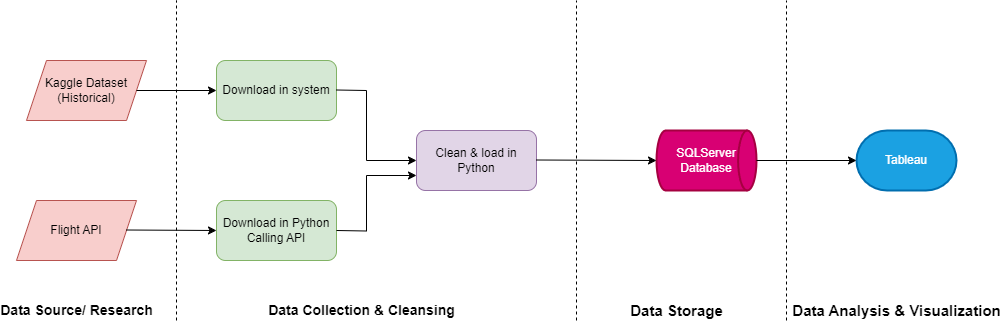

The diagram above was exported from draw.io. Its source (the exported page's mxGraphModel, read from the mxfile embedded in the PNG):
<mxGraphModel dx="1050" dy="566" grid="1" gridSize="10" guides="1" tooltips="1" connect="1" arrows="1" fold="1" page="1" pageScale="1" pageWidth="850" pageHeight="1100" math="0" shadow="0">
  <root>
    <mxCell id="0" />
    <mxCell id="1" parent="0" />
    <mxCell id="-xKs9iguvj0ZUvLBbUVy-1" value="Kaggle Dataset&lt;br&gt;(Historical)" style="shape=parallelogram;perimeter=parallelogramPerimeter;whiteSpace=wrap;html=1;fixedSize=1;fillColor=#f8cecc;strokeColor=#b85450;" vertex="1" parent="1">
      <mxGeometry x="90" y="100" width="120" height="60" as="geometry" />
    </mxCell>
    <mxCell id="-xKs9iguvj0ZUvLBbUVy-2" value="Flight API" style="shape=parallelogram;perimeter=parallelogramPerimeter;whiteSpace=wrap;html=1;fixedSize=1;fillColor=#f8cecc;strokeColor=#b85450;" vertex="1" parent="1">
      <mxGeometry x="80" y="240" width="120" height="60" as="geometry" />
    </mxCell>
    <mxCell id="-xKs9iguvj0ZUvLBbUVy-3" value="Download in system" style="rounded=1;whiteSpace=wrap;html=1;fillColor=#d5e8d4;strokeColor=#82b366;" vertex="1" parent="1">
      <mxGeometry x="280" y="100" width="120" height="60" as="geometry" />
    </mxCell>
    <mxCell id="-xKs9iguvj0ZUvLBbUVy-4" value="Download in Python Calling API" style="rounded=1;whiteSpace=wrap;html=1;fillColor=#d5e8d4;strokeColor=#82b366;" vertex="1" parent="1">
      <mxGeometry x="280" y="240" width="120" height="60" as="geometry" />
    </mxCell>
    <mxCell id="-xKs9iguvj0ZUvLBbUVy-5" value="Clean &amp;amp; load in Python" style="rounded=1;whiteSpace=wrap;html=1;fillColor=#e1d5e7;strokeColor=#9673a6;" vertex="1" parent="1">
      <mxGeometry x="480" y="170" width="120" height="60" as="geometry" />
    </mxCell>
    <mxCell id="-xKs9iguvj0ZUvLBbUVy-6" value="SQLServer&lt;br&gt;Database" style="strokeWidth=2;html=1;shape=mxgraph.flowchart.direct_data;whiteSpace=wrap;fillColor=#d80073;fontColor=#ffffff;strokeColor=#A50040;" vertex="1" parent="1">
      <mxGeometry x="720" y="170" width="100" height="60" as="geometry" />
    </mxCell>
    <mxCell id="-xKs9iguvj0ZUvLBbUVy-7" value="Tableau" style="strokeWidth=2;html=1;shape=mxgraph.flowchart.terminator;whiteSpace=wrap;fillColor=#1ba1e2;fontColor=#ffffff;strokeColor=#006EAF;" vertex="1" parent="1">
      <mxGeometry x="920" y="170" width="100" height="60" as="geometry" />
    </mxCell>
    <mxCell id="-xKs9iguvj0ZUvLBbUVy-8" value="" style="endArrow=classic;html=1;rounded=0;entryX=0;entryY=0.5;entryDx=0;entryDy=0;" edge="1" parent="1" target="-xKs9iguvj0ZUvLBbUVy-3">
      <mxGeometry width="50" height="50" relative="1" as="geometry">
        <mxPoint x="200" y="130" as="sourcePoint" />
        <mxPoint x="250" y="80" as="targetPoint" />
      </mxGeometry>
    </mxCell>
    <mxCell id="-xKs9iguvj0ZUvLBbUVy-9" value="" style="endArrow=classic;html=1;rounded=0;entryX=0;entryY=0.5;entryDx=0;entryDy=0;" edge="1" parent="1" target="-xKs9iguvj0ZUvLBbUVy-4">
      <mxGeometry width="50" height="50" relative="1" as="geometry">
        <mxPoint x="190" y="269.5" as="sourcePoint" />
        <mxPoint x="270" y="269.5" as="targetPoint" />
      </mxGeometry>
    </mxCell>
    <mxCell id="-xKs9iguvj0ZUvLBbUVy-10" value="" style="endArrow=classic;html=1;rounded=0;entryX=0;entryY=0.5;entryDx=0;entryDy=0;" edge="1" parent="1" target="-xKs9iguvj0ZUvLBbUVy-5">
      <mxGeometry width="50" height="50" relative="1" as="geometry">
        <mxPoint x="400" y="129.5" as="sourcePoint" />
        <mxPoint x="480" y="129.5" as="targetPoint" />
        <Array as="points">
          <mxPoint x="430" y="130" />
          <mxPoint x="430" y="200" />
        </Array>
      </mxGeometry>
    </mxCell>
    <mxCell id="-xKs9iguvj0ZUvLBbUVy-11" value="" style="endArrow=classic;html=1;rounded=0;entryX=0;entryY=0.75;entryDx=0;entryDy=0;" edge="1" parent="1" target="-xKs9iguvj0ZUvLBbUVy-5">
      <mxGeometry width="50" height="50" relative="1" as="geometry">
        <mxPoint x="400" y="270" as="sourcePoint" />
        <mxPoint x="480" y="340.5" as="targetPoint" />
        <Array as="points">
          <mxPoint x="430" y="270.5" />
          <mxPoint x="430" y="215" />
        </Array>
      </mxGeometry>
    </mxCell>
    <mxCell id="-xKs9iguvj0ZUvLBbUVy-12" value="" style="endArrow=classic;html=1;rounded=0;entryX=0;entryY=0.5;entryDx=0;entryDy=0;entryPerimeter=0;" edge="1" parent="1" target="-xKs9iguvj0ZUvLBbUVy-6">
      <mxGeometry width="50" height="50" relative="1" as="geometry">
        <mxPoint x="600" y="199.5" as="sourcePoint" />
        <mxPoint x="690" y="200" as="targetPoint" />
      </mxGeometry>
    </mxCell>
    <mxCell id="-xKs9iguvj0ZUvLBbUVy-13" value="" style="endArrow=classic;html=1;rounded=0;exitX=1;exitY=0.5;exitDx=0;exitDy=0;exitPerimeter=0;" edge="1" parent="1" source="-xKs9iguvj0ZUvLBbUVy-6">
      <mxGeometry width="50" height="50" relative="1" as="geometry">
        <mxPoint x="830" y="199.5" as="sourcePoint" />
        <mxPoint x="920" y="200" as="targetPoint" />
      </mxGeometry>
    </mxCell>
    <mxCell id="-xKs9iguvj0ZUvLBbUVy-14" value="" style="endArrow=none;dashed=1;html=1;rounded=0;" edge="1" parent="1">
      <mxGeometry width="50" height="50" relative="1" as="geometry">
        <mxPoint x="240" y="360" as="sourcePoint" />
        <mxPoint x="240" y="40" as="targetPoint" />
      </mxGeometry>
    </mxCell>
    <mxCell id="-xKs9iguvj0ZUvLBbUVy-16" value="" style="endArrow=none;dashed=1;html=1;rounded=0;" edge="1" parent="1">
      <mxGeometry width="50" height="50" relative="1" as="geometry">
        <mxPoint x="640" y="360" as="sourcePoint" />
        <mxPoint x="640" y="40" as="targetPoint" />
        <Array as="points">
          <mxPoint x="640" y="200" />
        </Array>
      </mxGeometry>
    </mxCell>
    <mxCell id="-xKs9iguvj0ZUvLBbUVy-17" value="" style="endArrow=none;dashed=1;html=1;rounded=0;" edge="1" parent="1">
      <mxGeometry width="50" height="50" relative="1" as="geometry">
        <mxPoint x="850" y="360" as="sourcePoint" />
        <mxPoint x="850" y="40" as="targetPoint" />
        <Array as="points">
          <mxPoint x="850" y="200" />
        </Array>
      </mxGeometry>
    </mxCell>
    <mxCell id="-xKs9iguvj0ZUvLBbUVy-18" value="&lt;font style=&quot;font-size: 14px;&quot;&gt;Data Source/ Research&lt;/font&gt;" style="text;align=center;fontStyle=1;verticalAlign=middle;spacingLeft=3;spacingRight=3;strokeColor=none;rotatable=0;points=[[0,0.5],[1,0.5]];portConstraint=eastwest;html=1;" vertex="1" parent="1">
      <mxGeometry x="100" y="330" width="80" height="40" as="geometry" />
    </mxCell>
    <mxCell id="-xKs9iguvj0ZUvLBbUVy-19" value="&lt;font style=&quot;font-size: 15px;&quot;&gt;Data Storage&lt;/font&gt;" style="text;align=center;fontStyle=1;verticalAlign=middle;spacingLeft=3;spacingRight=3;strokeColor=none;rotatable=0;points=[[0,0.5],[1,0.5]];portConstraint=eastwest;html=1;" vertex="1" parent="1">
      <mxGeometry x="700" y="337" width="80" height="26" as="geometry" />
    </mxCell>
    <mxCell id="-xKs9iguvj0ZUvLBbUVy-20" value="&lt;font style=&quot;font-size: 14px;&quot;&gt;Data Collection &amp;amp; Cleansing&lt;/font&gt;" style="text;align=center;fontStyle=1;verticalAlign=middle;spacingLeft=3;spacingRight=3;strokeColor=none;rotatable=0;points=[[0,0.5],[1,0.5]];portConstraint=eastwest;html=1;" vertex="1" parent="1">
      <mxGeometry x="385" y="337" width="80" height="26" as="geometry" />
    </mxCell>
    <mxCell id="-xKs9iguvj0ZUvLBbUVy-22" value="&lt;font style=&quot;font-size: 15px;&quot;&gt;Data Analysis &amp;amp; Visualization&lt;/font&gt;" style="text;align=center;fontStyle=1;verticalAlign=middle;spacingLeft=3;spacingRight=3;strokeColor=none;rotatable=0;points=[[0,0.5],[1,0.5]];portConstraint=eastwest;html=1;" vertex="1" parent="1">
      <mxGeometry x="920" y="337" width="80" height="26" as="geometry" />
    </mxCell>
  </root>
</mxGraphModel>